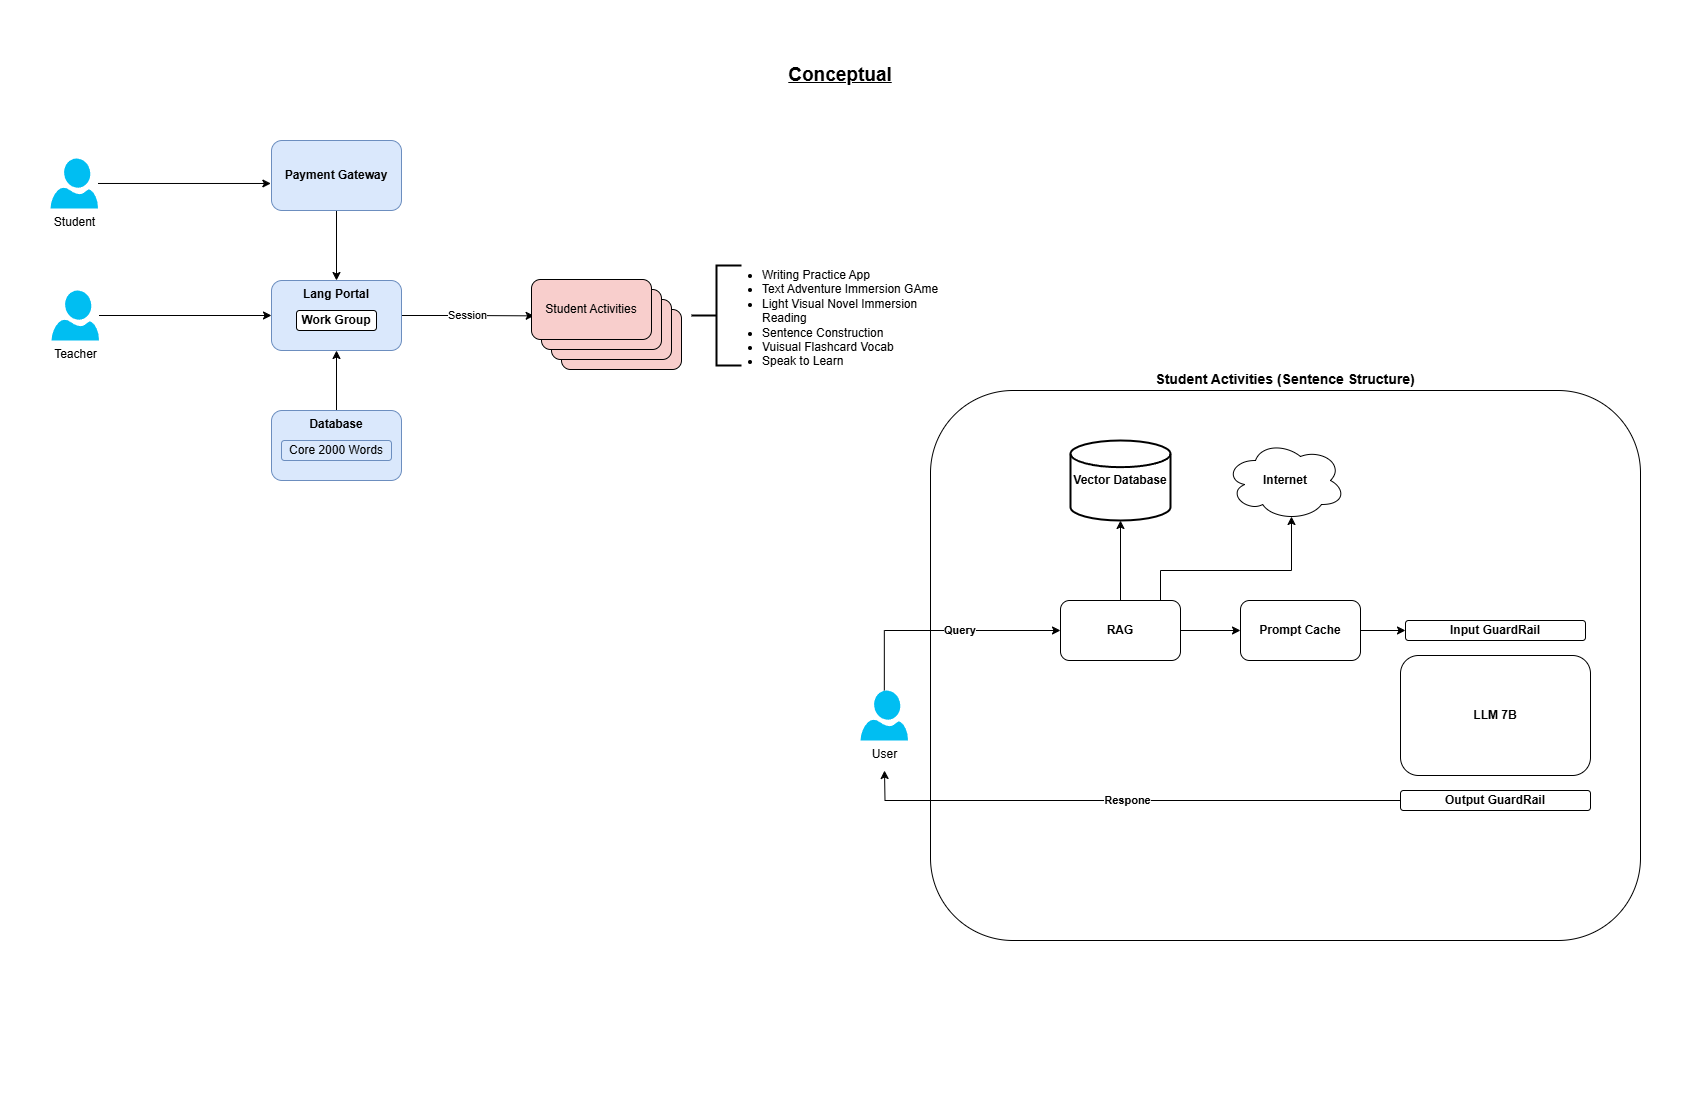

The diagram above was exported from draw.io. Its source (the exported page's mxGraphModel, read from the mxfile embedded in the PNG):
<mxGraphModel dx="2390" dy="1543" grid="1" gridSize="10" guides="1" tooltips="1" connect="1" arrows="1" fold="1" page="1" pageScale="1" pageWidth="1700" pageHeight="1100" math="0" shadow="0">
  <root>
    <mxCell id="0" />
    <mxCell id="1" parent="0" />
    <mxCell id="A1dvxo5C7myjTiiNrIEc-24" value="Student Activities (Sentence Structure)" style="rounded=1;html=1;align=center;whiteSpace=wrap;labelPosition=center;verticalLabelPosition=top;verticalAlign=bottom;textDirection=ltr;fontStyle=1;fontSize=14;" vertex="1" parent="1">
      <mxGeometry x="930" y="390" width="710" height="550" as="geometry" />
    </mxCell>
    <mxCell id="A1dvxo5C7myjTiiNrIEc-25" value="" style="group" vertex="1" connectable="0" parent="1">
      <mxGeometry x="50" y="140" width="890" height="340" as="geometry" />
    </mxCell>
    <mxCell id="A1dvxo5C7myjTiiNrIEc-13" style="edgeStyle=orthogonalEdgeStyle;rounded=0;orthogonalLoop=1;jettySize=auto;html=1;entryX=-0.005;entryY=0.614;entryDx=0;entryDy=0;entryPerimeter=0;" edge="1" parent="A1dvxo5C7myjTiiNrIEc-25" source="A1dvxo5C7myjTiiNrIEc-1" target="A1dvxo5C7myjTiiNrIEc-4">
      <mxGeometry relative="1" as="geometry">
        <mxPoint x="211" y="45" as="targetPoint" />
      </mxGeometry>
    </mxCell>
    <mxCell id="A1dvxo5C7myjTiiNrIEc-1" value="Student" style="verticalLabelPosition=bottom;html=1;verticalAlign=top;align=center;strokeColor=none;fillColor=#00BEF2;shape=mxgraph.azure.user;" vertex="1" parent="A1dvxo5C7myjTiiNrIEc-25">
      <mxGeometry y="18" width="47.5" height="50" as="geometry" />
    </mxCell>
    <mxCell id="A1dvxo5C7myjTiiNrIEc-14" style="edgeStyle=orthogonalEdgeStyle;rounded=0;orthogonalLoop=1;jettySize=auto;html=1;entryX=0;entryY=0.5;entryDx=0;entryDy=0;" edge="1" parent="A1dvxo5C7myjTiiNrIEc-25" source="A1dvxo5C7myjTiiNrIEc-2" target="A1dvxo5C7myjTiiNrIEc-5">
      <mxGeometry relative="1" as="geometry" />
    </mxCell>
    <mxCell id="A1dvxo5C7myjTiiNrIEc-2" value="Teacher" style="verticalLabelPosition=bottom;html=1;verticalAlign=top;align=center;strokeColor=none;fillColor=#00BEF2;shape=mxgraph.azure.user;" vertex="1" parent="A1dvxo5C7myjTiiNrIEc-25">
      <mxGeometry x="1" y="150" width="47.5" height="50" as="geometry" />
    </mxCell>
    <mxCell id="A1dvxo5C7myjTiiNrIEc-18" style="edgeStyle=orthogonalEdgeStyle;rounded=0;orthogonalLoop=1;jettySize=auto;html=1;" edge="1" parent="A1dvxo5C7myjTiiNrIEc-25" source="A1dvxo5C7myjTiiNrIEc-4" target="A1dvxo5C7myjTiiNrIEc-5">
      <mxGeometry relative="1" as="geometry" />
    </mxCell>
    <mxCell id="A1dvxo5C7myjTiiNrIEc-4" value="&lt;b&gt;Payment Gateway&lt;/b&gt;" style="rounded=1;whiteSpace=wrap;html=1;fillColor=#dae8fc;strokeColor=#6c8ebf;" vertex="1" parent="A1dvxo5C7myjTiiNrIEc-25">
      <mxGeometry x="221" width="130" height="70" as="geometry" />
    </mxCell>
    <mxCell id="A1dvxo5C7myjTiiNrIEc-20" value="Session" style="edgeStyle=orthogonalEdgeStyle;rounded=0;orthogonalLoop=1;jettySize=auto;html=1;entryX=0.022;entryY=0.606;entryDx=0;entryDy=0;entryPerimeter=0;" edge="1" parent="A1dvxo5C7myjTiiNrIEc-25" source="A1dvxo5C7myjTiiNrIEc-5" target="A1dvxo5C7myjTiiNrIEc-7">
      <mxGeometry relative="1" as="geometry">
        <mxPoint x="481" y="175" as="targetPoint" />
      </mxGeometry>
    </mxCell>
    <mxCell id="A1dvxo5C7myjTiiNrIEc-5" value="&lt;b&gt;Lang Portal&lt;/b&gt;" style="rounded=1;whiteSpace=wrap;html=1;verticalAlign=top;fillColor=#dae8fc;strokeColor=#6c8ebf;" vertex="1" parent="A1dvxo5C7myjTiiNrIEc-25">
      <mxGeometry x="221" y="140" width="130" height="70" as="geometry" />
    </mxCell>
    <mxCell id="A1dvxo5C7myjTiiNrIEc-12" value="&lt;b&gt;Work Group&lt;/b&gt;" style="rounded=1;whiteSpace=wrap;html=1;" vertex="1" parent="A1dvxo5C7myjTiiNrIEc-25">
      <mxGeometry x="246" y="170" width="80" height="20" as="geometry" />
    </mxCell>
    <mxCell id="A1dvxo5C7myjTiiNrIEc-17" style="edgeStyle=orthogonalEdgeStyle;rounded=0;orthogonalLoop=1;jettySize=auto;html=1;entryX=0.5;entryY=1;entryDx=0;entryDy=0;" edge="1" parent="A1dvxo5C7myjTiiNrIEc-25" source="A1dvxo5C7myjTiiNrIEc-15" target="A1dvxo5C7myjTiiNrIEc-5">
      <mxGeometry relative="1" as="geometry" />
    </mxCell>
    <mxCell id="A1dvxo5C7myjTiiNrIEc-15" value="&lt;b&gt;Database&lt;/b&gt;" style="rounded=1;whiteSpace=wrap;html=1;verticalAlign=top;fillColor=#dae8fc;strokeColor=#6c8ebf;" vertex="1" parent="A1dvxo5C7myjTiiNrIEc-25">
      <mxGeometry x="221" y="270" width="130" height="70" as="geometry" />
    </mxCell>
    <mxCell id="A1dvxo5C7myjTiiNrIEc-16" value="Core 2000 Words" style="rounded=1;whiteSpace=wrap;html=1;fillColor=#dae8fc;strokeColor=#6c8ebf;" vertex="1" parent="A1dvxo5C7myjTiiNrIEc-25">
      <mxGeometry x="231" y="300" width="110" height="20" as="geometry" />
    </mxCell>
    <mxCell id="A1dvxo5C7myjTiiNrIEc-19" value="" style="group;fillColor=none;strokeColor=none;" vertex="1" connectable="0" parent="A1dvxo5C7myjTiiNrIEc-25">
      <mxGeometry x="481" y="139" width="150" height="90" as="geometry" />
    </mxCell>
    <mxCell id="A1dvxo5C7myjTiiNrIEc-11" value="" style="rounded=1;whiteSpace=wrap;html=1;fillColor=#f8cecc;strokeColor=default;" vertex="1" parent="A1dvxo5C7myjTiiNrIEc-19">
      <mxGeometry x="30" y="30" width="120" height="60" as="geometry" />
    </mxCell>
    <mxCell id="A1dvxo5C7myjTiiNrIEc-9" value="" style="rounded=1;whiteSpace=wrap;html=1;fillColor=#f8cecc;strokeColor=default;" vertex="1" parent="A1dvxo5C7myjTiiNrIEc-19">
      <mxGeometry x="20" y="20" width="120" height="60" as="geometry" />
    </mxCell>
    <mxCell id="A1dvxo5C7myjTiiNrIEc-8" value="" style="rounded=1;whiteSpace=wrap;html=1;fillColor=#f8cecc;strokeColor=default;" vertex="1" parent="A1dvxo5C7myjTiiNrIEc-19">
      <mxGeometry x="10" y="10" width="120" height="60" as="geometry" />
    </mxCell>
    <mxCell id="A1dvxo5C7myjTiiNrIEc-7" value="Student Activities" style="rounded=1;whiteSpace=wrap;html=1;strokeColor=default;fillColor=#f8cecc;" vertex="1" parent="A1dvxo5C7myjTiiNrIEc-19">
      <mxGeometry width="120" height="60" as="geometry" />
    </mxCell>
    <mxCell id="A1dvxo5C7myjTiiNrIEc-21" value="" style="strokeWidth=2;html=1;shape=mxgraph.flowchart.annotation_2;align=left;labelPosition=right;pointerEvents=1;" vertex="1" parent="A1dvxo5C7myjTiiNrIEc-25">
      <mxGeometry x="641" y="125" width="50" height="100" as="geometry" />
    </mxCell>
    <mxCell id="A1dvxo5C7myjTiiNrIEc-22" value="&lt;ul&gt;&lt;li&gt;Writing Practice App&lt;/li&gt;&lt;li&gt;Text Adventure Immersion GAme&lt;/li&gt;&lt;li&gt;Light Visual Novel Immersion Reading&lt;/li&gt;&lt;li&gt;Sentence Construction&lt;/li&gt;&lt;li&gt;Vuisual Flashcard Vocab&lt;/li&gt;&lt;li&gt;Speak to Learn&lt;/li&gt;&lt;/ul&gt;" style="text;html=1;whiteSpace=wrap;overflow=hidden;rounded=0;" vertex="1" parent="A1dvxo5C7myjTiiNrIEc-25">
      <mxGeometry x="670" y="109" width="220" height="130" as="geometry" />
    </mxCell>
    <mxCell id="A1dvxo5C7myjTiiNrIEc-42" value="&lt;b&gt;&lt;font&gt;Query&lt;/font&gt;&lt;/b&gt;" style="edgeStyle=orthogonalEdgeStyle;rounded=0;orthogonalLoop=1;jettySize=auto;html=1;entryX=0;entryY=0.5;entryDx=0;entryDy=0;align=left;" edge="1" parent="1" source="A1dvxo5C7myjTiiNrIEc-28" target="A1dvxo5C7myjTiiNrIEc-30">
      <mxGeometry relative="1" as="geometry">
        <Array as="points">
          <mxPoint x="884" y="630" />
        </Array>
      </mxGeometry>
    </mxCell>
    <mxCell id="A1dvxo5C7myjTiiNrIEc-28" value="User" style="verticalLabelPosition=bottom;html=1;verticalAlign=top;align=center;strokeColor=none;fillColor=#00BEF2;shape=mxgraph.azure.user;" vertex="1" parent="1">
      <mxGeometry x="860" y="690" width="47.5" height="50" as="geometry" />
    </mxCell>
    <mxCell id="A1dvxo5C7myjTiiNrIEc-39" style="edgeStyle=orthogonalEdgeStyle;rounded=0;orthogonalLoop=1;jettySize=auto;html=1;entryX=0;entryY=0.5;entryDx=0;entryDy=0;" edge="1" parent="1" source="A1dvxo5C7myjTiiNrIEc-30" target="A1dvxo5C7myjTiiNrIEc-31">
      <mxGeometry relative="1" as="geometry" />
    </mxCell>
    <mxCell id="A1dvxo5C7myjTiiNrIEc-30" value="RAG" style="rounded=1;whiteSpace=wrap;html=1;fontStyle=1" vertex="1" parent="1">
      <mxGeometry x="1060" y="600" width="120" height="60" as="geometry" />
    </mxCell>
    <mxCell id="A1dvxo5C7myjTiiNrIEc-40" style="edgeStyle=orthogonalEdgeStyle;rounded=0;orthogonalLoop=1;jettySize=auto;html=1;entryX=0;entryY=0.5;entryDx=0;entryDy=0;" edge="1" parent="1" source="A1dvxo5C7myjTiiNrIEc-31" target="A1dvxo5C7myjTiiNrIEc-32">
      <mxGeometry relative="1" as="geometry" />
    </mxCell>
    <mxCell id="A1dvxo5C7myjTiiNrIEc-31" value="Prompt Cache" style="rounded=1;whiteSpace=wrap;html=1;fontStyle=1" vertex="1" parent="1">
      <mxGeometry x="1240" y="600" width="120" height="60" as="geometry" />
    </mxCell>
    <mxCell id="A1dvxo5C7myjTiiNrIEc-32" value="Input GuardRail" style="rounded=1;whiteSpace=wrap;html=1;fontStyle=1" vertex="1" parent="1">
      <mxGeometry x="1405" y="620" width="180" height="20" as="geometry" />
    </mxCell>
    <mxCell id="A1dvxo5C7myjTiiNrIEc-41" value="Respone" style="edgeStyle=orthogonalEdgeStyle;rounded=0;orthogonalLoop=1;jettySize=auto;html=1;fontStyle=1" edge="1" parent="1" source="A1dvxo5C7myjTiiNrIEc-33">
      <mxGeometry relative="1" as="geometry">
        <mxPoint x="884" y="770" as="targetPoint" />
      </mxGeometry>
    </mxCell>
    <mxCell id="A1dvxo5C7myjTiiNrIEc-33" value="Output GuardRail" style="rounded=1;whiteSpace=wrap;html=1;fontStyle=1" vertex="1" parent="1">
      <mxGeometry x="1400" y="790" width="190" height="20" as="geometry" />
    </mxCell>
    <mxCell id="A1dvxo5C7myjTiiNrIEc-34" value="LLM 7B" style="rounded=1;whiteSpace=wrap;html=1;fontStyle=1" vertex="1" parent="1">
      <mxGeometry x="1400" y="655" width="190" height="120" as="geometry" />
    </mxCell>
    <mxCell id="A1dvxo5C7myjTiiNrIEc-35" value="Vector Database" style="strokeWidth=2;html=1;shape=mxgraph.flowchart.database;whiteSpace=wrap;fontStyle=1" vertex="1" parent="1">
      <mxGeometry x="1070" y="440" width="100" height="80" as="geometry" />
    </mxCell>
    <mxCell id="A1dvxo5C7myjTiiNrIEc-36" value="Internet" style="ellipse;shape=cloud;whiteSpace=wrap;html=1;fontStyle=1" vertex="1" parent="1">
      <mxGeometry x="1225" y="440" width="120" height="80" as="geometry" />
    </mxCell>
    <mxCell id="A1dvxo5C7myjTiiNrIEc-37" style="edgeStyle=orthogonalEdgeStyle;rounded=0;orthogonalLoop=1;jettySize=auto;html=1;entryX=0.5;entryY=1;entryDx=0;entryDy=0;entryPerimeter=0;" edge="1" parent="1" source="A1dvxo5C7myjTiiNrIEc-30" target="A1dvxo5C7myjTiiNrIEc-35">
      <mxGeometry relative="1" as="geometry" />
    </mxCell>
    <mxCell id="A1dvxo5C7myjTiiNrIEc-38" style="edgeStyle=orthogonalEdgeStyle;rounded=0;orthogonalLoop=1;jettySize=auto;html=1;entryX=0.55;entryY=0.95;entryDx=0;entryDy=0;entryPerimeter=0;" edge="1" parent="1" source="A1dvxo5C7myjTiiNrIEc-30" target="A1dvxo5C7myjTiiNrIEc-36">
      <mxGeometry relative="1" as="geometry">
        <Array as="points">
          <mxPoint x="1160" y="570" />
          <mxPoint x="1291" y="570" />
        </Array>
      </mxGeometry>
    </mxCell>
    <mxCell id="A1dvxo5C7myjTiiNrIEc-44" value="&lt;b&gt;&lt;font style=&quot;font-size: 19px;&quot;&gt;&lt;u&gt;Conceptual&lt;/u&gt;&lt;/font&gt;&lt;/b&gt;" style="text;html=1;align=center;verticalAlign=middle;whiteSpace=wrap;rounded=0;" vertex="1" parent="1">
      <mxGeometry x="810" y="60" width="60" height="30" as="geometry" />
    </mxCell>
  </root>
</mxGraphModel>